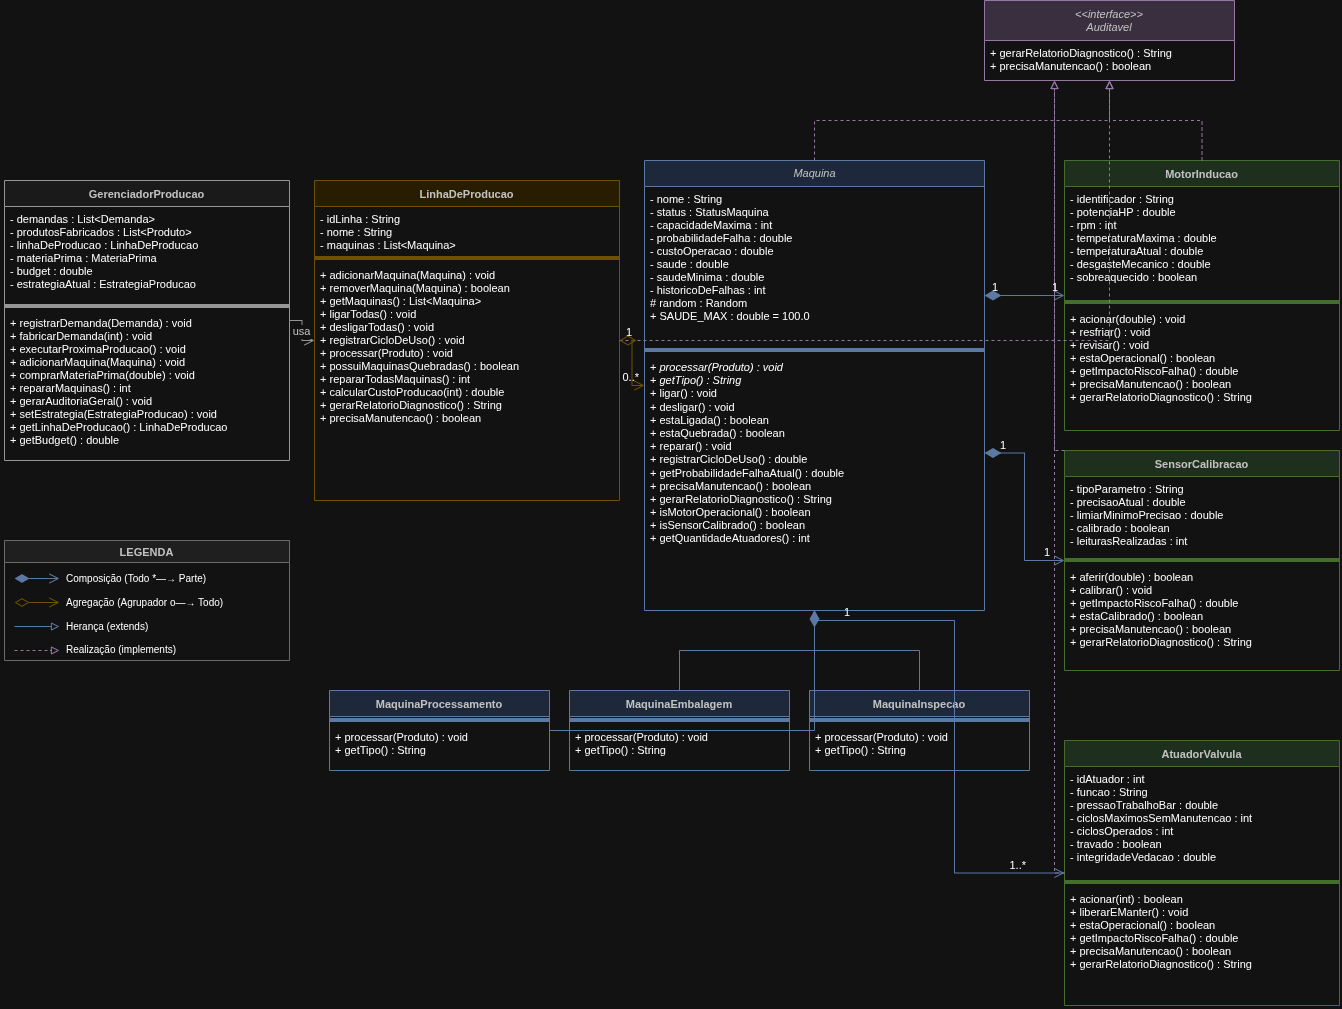

The diagram above was exported from draw.io. Its source (the exported page's mxGraphModel, read from the mxfile embedded in the PNG):
<mxGraphModel dx="843" dy="401" grid="0" gridSize="10" guides="1" tooltips="1" connect="1" arrows="1" fold="1" page="0" pageScale="1" pageWidth="1900" pageHeight="1100" math="0" shadow="0">
  <root>
    <mxCell id="0" />
    <mxCell id="1" parent="0" />
    <mxCell id="10" parent="1" style="swimlane;fontStyle=2;align=center;startSize=40;fillColor=#e1d5e7;strokeColor=#9673a6;fontColor=#333333;fontSize=11;" value="&lt;&lt;interface&gt;&gt;&#10;Auditavel" vertex="1">
      <mxGeometry height="80" width="250" x="1000" y="20" as="geometry" />
    </mxCell>
    <mxCell id="11" parent="10" style="text;strokeColor=none;fillColor=none;align=left;verticalAlign=top;spacingLeft=4;spacingRight=4;overflow=hidden;rotatable=0;fontSize=11;" value="+ gerarRelatorioDiagnostico() : String&#10;+ precisaManutencao() : boolean" vertex="1">
      <mxGeometry height="40" width="250" y="40" as="geometry" />
    </mxCell>
    <mxCell id="20" parent="1" style="swimlane;fontStyle=1;align=center;startSize=26;fillColor=#f5f5f5;strokeColor=#666666;fontColor=#333333;fontSize=11;" value="GerenciadorProducao" vertex="1">
      <mxGeometry height="280" width="285" x="20" y="200" as="geometry" />
    </mxCell>
    <mxCell id="21" parent="20" style="text;strokeColor=none;fillColor=none;align=left;verticalAlign=top;spacingLeft=4;spacingRight=4;overflow=hidden;rotatable=0;fontSize=11;" value="- demandas : List&lt;Demanda&gt;&#10;- produtosFabricados : List&lt;Produto&gt;&#10;- linhaDeProducao : LinhaDeProducao&#10;- materiaPrima : MateriaPrima&#10;- budget : double&#10;- estrategiaAtual : EstrategiaProducao" vertex="1">
      <mxGeometry height="96" width="285" y="26" as="geometry" />
    </mxCell>
    <mxCell id="22" parent="20" style="line;strokeColor=inherit;fillColor=none;" value="" vertex="1">
      <mxGeometry height="8" width="285" y="122" as="geometry" />
    </mxCell>
    <mxCell id="23" parent="20" style="text;strokeColor=none;fillColor=none;align=left;verticalAlign=top;spacingLeft=4;spacingRight=4;overflow=hidden;rotatable=0;fontSize=11;" value="+ registrarDemanda(Demanda) : void&#10;+ fabricarDemanda(int) : void&#10;+ executarProximaProducao() : void&#10;+ adicionarMaquina(Maquina) : void&#10;+ comprarMateriaPrima(double) : void&#10;+ repararMaquinas() : int&#10;+ gerarAuditoriaGeral() : void&#10;+ setEstrategia(EstrategiaProducao) : void&#10;+ getLinhaDeProducao() : LinhaDeProducao&#10;+ getBudget() : double" vertex="1">
      <mxGeometry height="150" width="285" y="130" as="geometry" />
    </mxCell>
    <mxCell id="30" parent="1" style="swimlane;fontStyle=1;align=center;startSize=26;fillColor=#fff2cc;strokeColor=#d6b656;fontColor=#333333;fontSize=11;" value="LinhaDeProducao" vertex="1">
      <mxGeometry height="320" width="305" x="330" y="200" as="geometry" />
    </mxCell>
    <mxCell id="31" parent="30" style="text;strokeColor=none;fillColor=none;align=left;verticalAlign=top;spacingLeft=4;spacingRight=4;overflow=hidden;rotatable=0;fontSize=11;" value="- idLinha : String&#10;- nome : String&#10;- maquinas : List&lt;Maquina&gt;" vertex="1">
      <mxGeometry height="48" width="305" y="26" as="geometry" />
    </mxCell>
    <mxCell id="32" parent="30" style="line;strokeColor=inherit;fillColor=none;" value="" vertex="1">
      <mxGeometry height="8" width="305" y="74" as="geometry" />
    </mxCell>
    <mxCell id="33" parent="30" style="text;strokeColor=none;fillColor=none;align=left;verticalAlign=top;spacingLeft=4;spacingRight=4;overflow=hidden;rotatable=0;fontSize=11;" value="+ adicionarMaquina(Maquina) : void&#10;+ removerMaquina(Maquina) : boolean&#10;+ getMaquinas() : List&lt;Maquina&gt;&#10;+ ligarTodas() : void&#10;+ desligarTodas() : void&#10;+ registrarCicloDeUso() : void&#10;+ processar(Produto) : void&#10;+ possuiMaquinasQuebradas() : boolean&#10;+ repararTodasMaquinas() : int&#10;+ calcularCustoProducao(int) : double&#10;+ gerarRelatorioDiagnostico() : String&#10;+ precisaManutencao() : boolean" vertex="1">
      <mxGeometry height="238" width="305" y="82" as="geometry" />
    </mxCell>
    <mxCell id="40" parent="1" style="swimlane;fontStyle=2;align=center;startSize=26;fillColor=#dae8fc;strokeColor=#6c8ebf;fontColor=#333333;fontSize=11;html=1;" value="&lt;i&gt;Maquina&lt;/i&gt;" vertex="1">
      <mxGeometry height="450" width="340" x="660" y="180" as="geometry">
        <mxRectangle height="26" width="77" x="660" y="180" as="alternateBounds" />
      </mxGeometry>
    </mxCell>
    <mxCell id="41" parent="40" style="text;strokeColor=none;fillColor=none;align=left;verticalAlign=top;spacingLeft=4;spacingRight=4;overflow=hidden;rotatable=0;fontSize=11;" value="- nome : String&#10;- status : StatusMaquina&#10;- capacidadeMaxima : int&#10;- probabilidadeFalha : double&#10;- custoOperacao : double&#10;- saude : double&#10;- saudeMinima : double&#10;- historicoDeFalhas : int&#10;# random : Random&#10;+ SAUDE_MAX : double = 100.0" vertex="1">
      <mxGeometry height="160" width="340" y="26" as="geometry" />
    </mxCell>
    <mxCell id="42" parent="40" style="line;strokeColor=inherit;fillColor=none;" value="" vertex="1">
      <mxGeometry height="8" width="340" y="186" as="geometry" />
    </mxCell>
    <mxCell id="43" parent="40" style="text;strokeColor=none;fillColor=none;align=left;verticalAlign=top;spacingLeft=4;spacingRight=4;overflow=hidden;rotatable=0;fontSize=11;html=1;" value="+ &lt;i&gt;processar(Produto) : void&lt;/i&gt;&#10;+ &lt;i&gt;getTipo() : String&lt;/i&gt;&#10;+ ligar() : void&#10;+ desligar() : void&#10;+ estaLigada() : boolean&#10;+ estaQuebrada() : boolean&#10;+ reparar() : void&#10;+ registrarCicloDeUso() : double&#10;+ getProbabilidadeFalhaAtual() : double&#10;+ precisaManutencao() : boolean&#10;+ gerarRelatorioDiagnostico() : String&#10;+ isMotorOperacional() : boolean&#10;+ isSensorCalibrado() : boolean&#10;+ getQuantidadeAtuadores() : int" vertex="1">
      <mxGeometry height="256" width="340" y="194" as="geometry" />
    </mxCell>
    <mxCell id="50" parent="1" style="swimlane;fontStyle=1;align=center;startSize=26;fillColor=#dae8fc;strokeColor=#6c8ebf;fontColor=#333333;fontSize=11;" value="MaquinaProcessamento" vertex="1">
      <mxGeometry height="80" width="220" x="345" y="710" as="geometry" />
    </mxCell>
    <mxCell id="51" parent="50" style="line;strokeColor=inherit;fillColor=none;" value="" vertex="1">
      <mxGeometry height="8" width="220" y="26" as="geometry" />
    </mxCell>
    <mxCell id="52" parent="50" style="text;strokeColor=none;fillColor=none;align=left;verticalAlign=top;spacingLeft=4;spacingRight=4;overflow=hidden;rotatable=0;fontSize=11;" value="+ processar(Produto) : void&#10;+ getTipo() : String" vertex="1">
      <mxGeometry height="46" width="220" y="34" as="geometry" />
    </mxCell>
    <mxCell id="60" parent="1" style="swimlane;fontStyle=1;align=center;startSize=26;fillColor=#dae8fc;strokeColor=#6c8ebf;fontColor=#333333;fontSize=11;" value="MaquinaEmbalagem" vertex="1">
      <mxGeometry height="80" width="220" x="585" y="710" as="geometry" />
    </mxCell>
    <mxCell id="61" parent="60" style="line;strokeColor=inherit;fillColor=none;" value="" vertex="1">
      <mxGeometry height="8" width="220" y="26" as="geometry" />
    </mxCell>
    <mxCell id="62" parent="60" style="text;strokeColor=none;fillColor=none;align=left;verticalAlign=top;spacingLeft=4;spacingRight=4;overflow=hidden;rotatable=0;fontSize=11;" value="+ processar(Produto) : void&#10;+ getTipo() : String" vertex="1">
      <mxGeometry height="46" width="220" y="34" as="geometry" />
    </mxCell>
    <mxCell id="70" parent="1" style="swimlane;fontStyle=1;align=center;startSize=26;fillColor=#dae8fc;strokeColor=#6c8ebf;fontColor=#333333;fontSize=11;" value="MaquinaInspecao" vertex="1">
      <mxGeometry height="80" width="220" x="825" y="710" as="geometry" />
    </mxCell>
    <mxCell id="71" parent="70" style="line;strokeColor=inherit;fillColor=none;" value="" vertex="1">
      <mxGeometry height="8" width="220" y="26" as="geometry" />
    </mxCell>
    <mxCell id="72" parent="70" style="text;strokeColor=none;fillColor=none;align=left;verticalAlign=top;spacingLeft=4;spacingRight=4;overflow=hidden;rotatable=0;fontSize=11;" value="+ processar(Produto) : void&#10;+ getTipo() : String" vertex="1">
      <mxGeometry height="46" width="220" y="34" as="geometry" />
    </mxCell>
    <mxCell id="80" parent="1" style="swimlane;fontStyle=1;align=center;startSize=26;fillColor=#d5e8d4;strokeColor=#82b366;fontColor=#333333;fontSize=11;" value="MotorInducao" vertex="1">
      <mxGeometry height="270" width="275" x="1080" y="180" as="geometry" />
    </mxCell>
    <mxCell id="81" parent="80" style="text;strokeColor=none;fillColor=none;align=left;verticalAlign=top;spacingLeft=4;spacingRight=4;overflow=hidden;rotatable=0;fontSize=11;" value="- identificador : String&#10;- potenciaHP : double&#10;- rpm : int&#10;- temperaturaMaxima : double&#10;- temperaturaAtual : double&#10;- desgasteMecanico : double&#10;- sobreaquecido : boolean" vertex="1">
      <mxGeometry height="112" width="275" y="26" as="geometry" />
    </mxCell>
    <mxCell id="82" parent="80" style="line;strokeColor=inherit;fillColor=none;" value="" vertex="1">
      <mxGeometry height="8" width="275" y="138" as="geometry" />
    </mxCell>
    <mxCell id="83" parent="80" style="text;strokeColor=none;fillColor=none;align=left;verticalAlign=top;spacingLeft=4;spacingRight=4;overflow=hidden;rotatable=0;fontSize=11;" value="+ acionar(double) : void&#10;+ resfriar() : void&#10;+ revisar() : void&#10;+ estaOperacional() : boolean&#10;+ getImpactoRiscoFalha() : double&#10;+ precisaManutencao() : boolean&#10;+ gerarRelatorioDiagnostico() : String" vertex="1">
      <mxGeometry height="124" width="275" y="146" as="geometry" />
    </mxCell>
    <mxCell id="90" parent="1" style="swimlane;fontStyle=1;align=center;startSize=26;fillColor=#d5e8d4;strokeColor=#82b366;fontColor=#333333;fontSize=11;" value="SensorCalibracao" vertex="1">
      <mxGeometry height="220" width="275" x="1080" y="470" as="geometry" />
    </mxCell>
    <mxCell id="91" parent="90" style="text;strokeColor=none;fillColor=none;align=left;verticalAlign=top;spacingLeft=4;spacingRight=4;overflow=hidden;rotatable=0;fontSize=11;" value="- tipoParametro : String&#10;- precisaoAtual : double&#10;- limiarMinimoPrecisao : double&#10;- calibrado : boolean&#10;- leiturasRealizadas : int" vertex="1">
      <mxGeometry height="80" width="275" y="26" as="geometry" />
    </mxCell>
    <mxCell id="92" parent="90" style="line;strokeColor=inherit;fillColor=none;" value="" vertex="1">
      <mxGeometry height="8" width="275" y="106" as="geometry" />
    </mxCell>
    <mxCell id="93" parent="90" style="text;strokeColor=none;fillColor=none;align=left;verticalAlign=top;spacingLeft=4;spacingRight=4;overflow=hidden;rotatable=0;fontSize=11;" value="+ aferir(double) : boolean&#10;+ calibrar() : void&#10;+ getImpactoRiscoFalha() : double&#10;+ estaCalibrado() : boolean&#10;+ precisaManutencao() : boolean&#10;+ gerarRelatorioDiagnostico() : String" vertex="1">
      <mxGeometry height="106" width="275" y="114" as="geometry" />
    </mxCell>
    <mxCell id="100" parent="1" style="swimlane;fontStyle=1;align=center;startSize=26;fillColor=#d5e8d4;strokeColor=#82b366;fontColor=#333333;fontSize=11;" value="AtuadorValvula" vertex="1">
      <mxGeometry height="265" width="275" x="1080" y="760" as="geometry" />
    </mxCell>
    <mxCell id="101" parent="100" style="text;strokeColor=none;fillColor=none;align=left;verticalAlign=top;spacingLeft=4;spacingRight=4;overflow=hidden;rotatable=0;fontSize=11;" value="- idAtuador : int&#10;- funcao : String&#10;- pressaoTrabalhoBar : double&#10;- ciclosMaximosSemManutencao : int&#10;- ciclosOperados : int&#10;- travado : boolean&#10;- integridadeVedacao : double" vertex="1">
      <mxGeometry height="112" width="275" y="26" as="geometry" />
    </mxCell>
    <mxCell id="102" parent="100" style="line;strokeColor=inherit;fillColor=none;" value="" vertex="1">
      <mxGeometry height="8" width="275" y="138" as="geometry" />
    </mxCell>
    <mxCell id="103" parent="100" style="text;strokeColor=none;fillColor=none;align=left;verticalAlign=top;spacingLeft=4;spacingRight=4;overflow=hidden;rotatable=0;fontSize=11;" value="+ acionar(int) : boolean&#10;+ liberarEManter() : void&#10;+ estaOperacional() : boolean&#10;+ getImpactoRiscoFalha() : double&#10;+ precisaManutencao() : boolean&#10;+ gerarRelatorioDiagnostico() : String" vertex="1">
      <mxGeometry height="119" width="275" y="146" as="geometry" />
    </mxCell>
    <mxCell id="200" edge="1" parent="1" source="30" style="endArrow=block;endFill=0;dashed=1;strokeColor=#9673a6;edgeStyle=orthogonalEdgeStyle;rounded=0;" target="10">
      <mxGeometry relative="1" as="geometry" />
    </mxCell>
    <mxCell id="201" edge="1" parent="1" source="40" style="endArrow=block;endFill=0;dashed=1;strokeColor=#9673a6;edgeStyle=orthogonalEdgeStyle;rounded=0;" target="10">
      <mxGeometry relative="1" as="geometry" />
    </mxCell>
    <mxCell id="202" edge="1" parent="1" source="80" style="endArrow=block;endFill=0;dashed=1;strokeColor=#9673a6;edgeStyle=orthogonalEdgeStyle;rounded=0;" target="10">
      <mxGeometry relative="1" as="geometry" />
    </mxCell>
    <mxCell id="203" edge="1" parent="1" source="90" style="endArrow=block;endFill=0;dashed=1;strokeColor=#9673a6;edgeStyle=orthogonalEdgeStyle;rounded=0;" target="10">
      <mxGeometry relative="1" as="geometry">
        <Array as="points">
          <mxPoint x="1070" y="470" />
          <mxPoint x="1070" y="60" />
        </Array>
      </mxGeometry>
    </mxCell>
    <mxCell id="204" edge="1" parent="1" source="100" style="endArrow=block;endFill=0;dashed=1;strokeColor=#9673a6;edgeStyle=orthogonalEdgeStyle;rounded=0;" target="10">
      <mxGeometry relative="1" as="geometry">
        <Array as="points">
          <mxPoint x="1070" y="892" />
          <mxPoint x="1070" y="60" />
        </Array>
      </mxGeometry>
    </mxCell>
    <mxCell id="210" edge="1" parent="1" source="30" style="startArrow=diamondThin;startFill=0;startSize=14;endArrow=open;endSize=8;strokeColor=#d6b656;edgeStyle=orthogonalEdgeStyle;rounded=0;exitX=1;exitY=0.5;exitDx=0;exitDy=0;entryX=0;entryY=0.5;entryDx=0;entryDy=0;" target="40">
      <mxGeometry relative="1" as="geometry" />
    </mxCell>
    <mxCell id="210a" connectable="0" parent="210" style="resizable=0;html=1;align=left;verticalAlign=bottom;fontSize=11;labelBackgroundColor=none;" value="1" vertex="1">
      <mxGeometry relative="1" x="-0.85" as="geometry">
        <mxPoint as="offset" />
      </mxGeometry>
    </mxCell>
    <mxCell id="210b" connectable="0" parent="210" style="resizable=0;html=1;align=right;verticalAlign=bottom;fontSize=11;labelBackgroundColor=none;" value="0..*" vertex="1">
      <mxGeometry relative="1" x="0.85" as="geometry">
        <mxPoint as="offset" />
      </mxGeometry>
    </mxCell>
    <mxCell id="211" edge="1" parent="1" source="40" style="startArrow=diamondThin;startFill=1;startSize=14;endArrow=open;endSize=8;strokeColor=#6c8ebf;edgeStyle=orthogonalEdgeStyle;rounded=0;exitX=1;exitY=0.3;exitDx=0;exitDy=0;entryX=0;entryY=0.5;entryDx=0;entryDy=0;" target="80">
      <mxGeometry relative="1" as="geometry" />
    </mxCell>
    <mxCell id="211a" connectable="0" parent="211" style="resizable=0;html=1;align=left;verticalAlign=bottom;fontSize=11;labelBackgroundColor=none;" value="1" vertex="1">
      <mxGeometry relative="1" x="-0.85" as="geometry">
        <mxPoint as="offset" />
      </mxGeometry>
    </mxCell>
    <mxCell id="211b" connectable="0" parent="211" style="resizable=0;html=1;align=right;verticalAlign=bottom;fontSize=11;labelBackgroundColor=none;" value="1" vertex="1">
      <mxGeometry relative="1" x="0.85" as="geometry">
        <mxPoint as="offset" />
      </mxGeometry>
    </mxCell>
    <mxCell id="212" edge="1" parent="1" source="40" style="startArrow=diamondThin;startFill=1;startSize=14;endArrow=open;endSize=8;strokeColor=#6c8ebf;edgeStyle=orthogonalEdgeStyle;rounded=0;exitX=1;exitY=0.65;exitDx=0;exitDy=0;entryX=0;entryY=0.5;entryDx=0;entryDy=0;" target="90">
      <mxGeometry relative="1" as="geometry" />
    </mxCell>
    <mxCell id="212a" connectable="0" parent="212" style="resizable=0;html=1;align=left;verticalAlign=bottom;fontSize=11;labelBackgroundColor=none;" value="1" vertex="1">
      <mxGeometry relative="1" x="-0.85" as="geometry">
        <mxPoint as="offset" />
      </mxGeometry>
    </mxCell>
    <mxCell id="212b" connectable="0" parent="212" style="resizable=0;html=1;align=right;verticalAlign=bottom;fontSize=11;labelBackgroundColor=none;" value="1" vertex="1">
      <mxGeometry relative="1" x="0.85" as="geometry">
        <mxPoint as="offset" />
      </mxGeometry>
    </mxCell>
    <mxCell id="213" edge="1" parent="1" source="40" style="startArrow=diamondThin;startFill=1;startSize=14;endArrow=open;endSize=8;strokeColor=#6c8ebf;edgeStyle=orthogonalEdgeStyle;rounded=0;exitX=0.5;exitY=1;exitDx=0;exitDy=0;entryX=0;entryY=0.5;entryDx=0;entryDy=0;" target="100">
      <mxGeometry relative="1" as="geometry">
        <Array as="points">
          <mxPoint x="970" y="640" />
          <mxPoint x="970" y="892" />
        </Array>
      </mxGeometry>
    </mxCell>
    <mxCell id="213a" connectable="0" parent="213" style="resizable=0;html=1;align=left;verticalAlign=bottom;fontSize=11;labelBackgroundColor=none;" value="1" vertex="1">
      <mxGeometry relative="1" x="-0.85" as="geometry">
        <mxPoint as="offset" />
      </mxGeometry>
    </mxCell>
    <mxCell id="213b" connectable="0" parent="213" style="resizable=0;html=1;align=right;verticalAlign=bottom;fontSize=11;labelBackgroundColor=none;" value="1..*" vertex="1">
      <mxGeometry relative="1" x="0.85" as="geometry">
        <mxPoint as="offset" />
      </mxGeometry>
    </mxCell>
    <mxCell id="220" edge="1" parent="1" source="50" style="endArrow=block;endFill=0;strokeColor=#6c8ebf;edgeStyle=orthogonalEdgeStyle;rounded=0;" target="40">
      <mxGeometry relative="1" as="geometry" />
    </mxCell>
    <mxCell id="221" edge="1" parent="1" source="60" style="endArrow=block;endFill=0;strokeColor=#6c8ebf;edgeStyle=orthogonalEdgeStyle;rounded=0;" target="40">
      <mxGeometry relative="1" as="geometry" />
    </mxCell>
    <mxCell id="222" edge="1" parent="1" source="70" style="endArrow=block;endFill=0;strokeColor=#6c8ebf;edgeStyle=orthogonalEdgeStyle;rounded=0;" target="40">
      <mxGeometry relative="1" as="geometry" />
    </mxCell>
    <mxCell id="230" edge="1" parent="1" source="20" style="endArrow=open;endSize=8;strokeColor=#666666;fontColor=#333333;edgeStyle=orthogonalEdgeStyle;rounded=0;fontSize=11;exitX=1;exitY=0.5;exitDx=0;exitDy=0;entryX=0;entryY=0.5;entryDx=0;entryDy=0;" target="30" value="usa">
      <mxGeometry relative="1" as="geometry" />
    </mxCell>
    <mxCell id="300" parent="1" style="swimlane;fontStyle=1;align=center;startSize=22;fillColor=#f0f0f0;strokeColor=#999999;fontColor=#333333;fontSize=11;" value="LEGENDA" vertex="1">
      <mxGeometry height="120" width="285" x="20" y="560" as="geometry" />
    </mxCell>
    <mxCell id="301" parent="300" style="text;strokeColor=none;fillColor=none;align=left;verticalAlign=middle;spacingLeft=60;fontSize=10;" value="Composição (Todo *—→ Parte)" vertex="1">
      <mxGeometry height="20" width="275" y="28" as="geometry" />
    </mxCell>
    <mxCell id="302" edge="1" parent="300" style="startArrow=diamondThin;startFill=1;startSize=12;endArrow=open;endSize=8;strokeColor=#6c8ebf;">
      <mxGeometry relative="1" as="geometry">
        <mxPoint x="10" y="38" as="sourcePoint" />
        <mxPoint x="55" y="38" as="targetPoint" />
      </mxGeometry>
    </mxCell>
    <mxCell id="303" parent="300" style="text;strokeColor=none;fillColor=none;align=left;verticalAlign=middle;spacingLeft=60;fontSize=10;" value="Agregação (Agrupador o—→ Todo)" vertex="1">
      <mxGeometry height="20" width="275" y="52" as="geometry" />
    </mxCell>
    <mxCell id="304" edge="1" parent="300" style="startArrow=diamondThin;startFill=0;startSize=12;endArrow=open;endSize=8;strokeColor=#d6b656;">
      <mxGeometry relative="1" as="geometry">
        <mxPoint x="10" y="62" as="sourcePoint" />
        <mxPoint x="55" y="62" as="targetPoint" />
      </mxGeometry>
    </mxCell>
    <mxCell id="305" parent="300" style="text;strokeColor=none;fillColor=none;align=left;verticalAlign=middle;spacingLeft=60;fontSize=10;" value="Herança (extends)" vertex="1">
      <mxGeometry height="20" width="275" y="76" as="geometry" />
    </mxCell>
    <mxCell id="306" edge="1" parent="300" style="endArrow=block;endFill=0;strokeColor=#6c8ebf;">
      <mxGeometry relative="1" as="geometry">
        <mxPoint x="10" y="86" as="sourcePoint" />
        <mxPoint x="55" y="86" as="targetPoint" />
      </mxGeometry>
    </mxCell>
    <mxCell id="307" parent="300" style="text;strokeColor=none;fillColor=none;align=left;verticalAlign=middle;spacingLeft=60;fontSize=10;" value="Realização (implements)" vertex="1">
      <mxGeometry height="18" width="275" y="100" as="geometry" />
    </mxCell>
    <mxCell id="308" edge="1" parent="300" style="endArrow=block;endFill=0;dashed=1;strokeColor=#9673a6;">
      <mxGeometry relative="1" as="geometry">
        <mxPoint x="10" y="110" as="sourcePoint" />
        <mxPoint x="55" y="110" as="targetPoint" />
      </mxGeometry>
    </mxCell>
  </root>
</mxGraphModel>